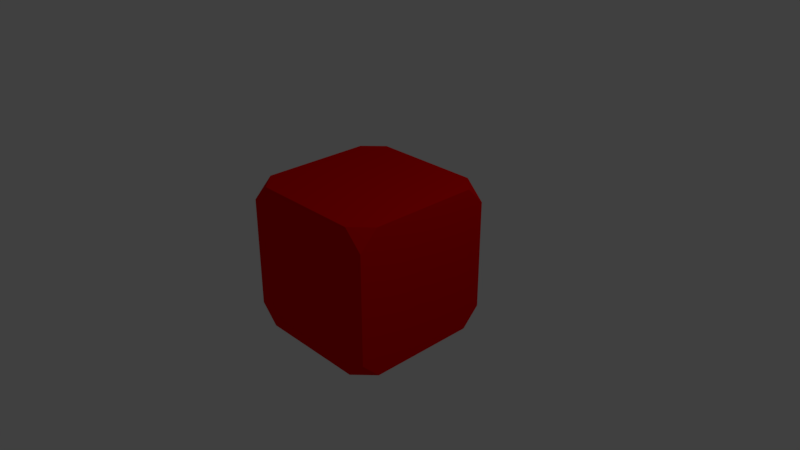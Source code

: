 # Source: SpawnCube.blend  (saved by Blender 2.79.0; exported with 4.5.12 LTS)
import bpy
from mathutils import Matrix  # noqa: F401  (used for matrix-valued properties, if any)

bpy.ops.wm.read_factory_settings(use_empty=True)
scene = bpy.context.scene
scene.name = 'Scene'

# ---- collections
col_collection_1 = bpy.data.collections.new('Collection 1'); scene.collection.children.link(col_collection_1)

# ---- materials (node trees are filled in below, after node groups)
mat_material = bpy.data.materials.new('Material')
mat_material.alpha_threshold = 0.0
mat_material.use_transparent_shadow = False
mat_material.roughness = 0.5
mat_material.specular_intensity = 1.0
mat_material.line_color = (0.0, 0.0, 0.0, 1.0)
mat_red = bpy.data.materials.new('Red')
mat_red.alpha_threshold = 0.0
mat_red.use_transparent_shadow = False
mat_red.diffuse_color = (0.8, 0.0, 0.0, 1.0)
mat_red.roughness = 0.5
mat_transparent = bpy.data.materials.new('Transparent')
mat_transparent.alpha_threshold = 0.0
mat_transparent.use_transparent_shadow = False
mat_transparent.diffuse_color = (0.8, 0.0, 0.0, 1.0)
mat_transparent.roughness = 0.5

# ---- material node trees

# ---- world
world_world = bpy.data.worlds.new('World'); scene.world = world_world
world_world.color = (0.05088, 0.05088, 0.05088)
world_world.use_sun_shadow = False
world_world.sun_shadow_jitter_overblur = 0.0
world_world.cycles.sampling_method = 'MANUAL'

# ---- cameras
cam_camera = bpy.data.cameras.new('Camera')
cam_camera.clip_end = 100.0
cam_camera.lens = 35.0
cam_camera.sensor_width = 32.0
cam_camera.sensor_height = 18.0
cam_camera.ortho_scale = 7.314
cam_camera.dof.focus_distance = 0.0
cam_camera.dof.aperture_fstop = 128.0

# ---- lights
light_lamp = bpy.data.lights.new('Lamp', 'POINT')
light_lamp.transmission_factor = 0.0
light_lamp.cutoff_distance = 30.0
light_lamp.energy = 100.0
light_lamp.shadow_buffer_clip_start = 1.001
light_lamp.shadow_soft_size = 0.1
light_lamp.shadow_maximum_resolution = 0.006
light_lamp.use_absolute_resolution = True

# ---- meshes
me_cube = bpy.data.meshes.new('Cube')
me_cube.from_pydata([(1.0, -5.96e-08, -1.0), (1.788e-07, 1.0, -1.0), (1.0, 1.0, 0.0), (0.0, -1.0, -1.0), (1.0, -1.0, 0.0), (-1.0, 2.98e-07, -1.0), (-1.0, -1.0, 0.0), (-1.0, 1.0, 0.0), (1.0, -5.364e-07, 1.0), (2.384e-07, 1.0, 1.0), (-5.364e-07, -1.0, 1.0), (-1.0, 1.788e-07, 1.0), (1.0, -0.5, -1.0), (-0.5, 1.0, -1.0), (1.0, 1.0, 0.5), (-0.5, -1.0, -1.0), (1.0, -1.0, 0.5), (-1.0, 0.5, -1.0), (-1.0, -1.0, 0.5), (-1.0, 1.0, 0.5), (1.0, -0.5, 1.0), (-0.5, 1.0, 1.0), (-0.5, -1.0, 1.0), (-1.0, 0.5, 1.0), (1.0, 0.5, -1.0), (0.5, 1.0, -1.0), (1.0, 1.0, -0.5), (0.5, -1.0, -1.0), (1.0, -1.0, -0.5), (-1.0, -0.5, -1.0), (-1.0, -1.0, -0.5), (-1.0, 1.0, -0.5), (1.0, 0.5, 1.0), (0.5, 1.0, 1.0), (0.5, -1.0, 1.0), (-1.0, -0.5, 1.0), (1.0, -0.75, -1.0), (-0.75, 1.0, -1.0), (1.0, 1.0, 0.75), (-0.75, -1.0, -1.0), (1.0, -1.0, 0.75), (-1.0, 0.75, -1.0), (-1.0, -1.0, 0.75), (-1.0, 1.0, 0.75), (1.0, -0.75, 1.0), (-0.75, 1.0, 1.0), (-0.75, -1.0, 1.0), (-1.0, 0.75, 1.0), (1.0, 0.25, -1.0), (0.25, 1.0, -1.0), (1.0, 1.0, -0.25), (0.25, -1.0, -1.0), (1.0, -1.0, -0.25), (-1.0, -0.25, -1.0), (-1.0, -1.0, -0.25), (-1.0, 1.0, -0.25), (1.0, 0.25, 1.0), (0.25, 1.0, 1.0), (0.25, -1.0, 1.0), (-1.0, -0.25, 1.0), (-0.75, 1.0, 0.0), (2.384e-07, 1.0, 0.75), (-1.0, 0.75, 0.0), (-1.0, 2.831e-07, -0.75), (-0.75, -1.0, 0.0), (-7.451e-08, -1.0, -0.75), (1.0, -0.75, 0.0), (1.0, -1.192e-07, -0.75), (-4.396e-07, -0.75, 1.0), (0.75, -4.47e-07, 1.0), (-0.75, 2.533e-07, -1.0), (1.49e-07, 0.75, -1.0), (1.0, -0.25, -1.0), (-0.25, 1.0, -1.0), (1.0, 1.0, 0.25), (-0.25, -1.0, -1.0), (1.0, -1.0, 0.25), (-1.0, 0.25, -1.0), (-1.0, -1.0, 0.25), (-1.0, 1.0, 0.25), (1.0, -0.25, 1.0), (-0.25, 1.0, 1.0), (-0.25, -1.0, 1.0), (-1.0, 0.25, 1.0), (1.0, 0.75, -1.0), (0.75, 1.0, -1.0), (1.0, 1.0, -0.75), (0.75, -1.0, -1.0), (1.0, -1.0, -0.75), (-1.0, -0.75, -1.0), (-1.0, -1.0, -0.75), (-1.0, 1.0, -0.75), (1.0, 0.75, 1.0), (0.75, 1.0, 1.0), (0.75, -1.0, 1.0), (-1.0, -0.75, 1.0), (0.75, 1.0, 0.0), (1.937e-07, 1.0, -0.75), (-1.0, -0.75, 0.0), (-1.0, 1.937e-07, 0.75), (0.75, -1.0, 0.0), (-4.768e-07, -1.0, 0.75), (1.0, 0.75, 0.0), (1.0, -4.768e-07, 0.75), (1.416e-07, 0.75, 1.0), (-0.75, 8.941e-08, 1.0), (0.75, -1.49e-08, -1.0), (1.49e-08, -0.75, -1.0), (0.75, -0.5, -1.0), (0.5, -0.75, -1.0), (0.75, 0.5, -1.0), (0.5, 0.75, -1.0), (-0.75, 0.5, -1.0), (-0.5, 0.75, -1.0), (-0.5, 0.75, 1.0), (-0.75, 0.5, 1.0), (0.5, 0.75, 1.0), (0.75, 0.5, 1.0), (0.5, -0.75, 1.0), (0.75, -0.5, 1.0), (1.0, 0.75, 0.5), (1.0, 0.5, 0.75), (1.0, 0.75, -0.5), (1.0, 0.5, -0.75), (1.0, -0.75, -0.5), (1.0, -0.5, -0.75), (0.75, -1.0, 0.5), (0.5, -1.0, 0.75), (0.75, -1.0, -0.5), (0.5, -1.0, -0.75), (-0.75, -1.0, -0.5), (-0.5, -1.0, -0.75), (-1.0, -0.75, 0.5), (-1.0, -0.5, 0.75), (-1.0, -0.75, -0.5), (-1.0, -0.5, -0.75), (-1.0, 0.75, -0.5), (-1.0, 0.5, -0.75), (0.75, 1.0, -0.5), (0.5, 1.0, -0.75), (0.75, 1.0, 0.5), (0.5, 1.0, 0.75), (-0.75, 1.0, 0.5), (-0.5, 1.0, 0.75), (-0.75, 1.0, -0.5), (-0.5, 1.0, -0.75), (-1.0, 0.75, 0.5), (-1.0, 0.5, 0.75), (-0.75, -1.0, 0.5), (-0.5, -1.0, 0.75), (1.0, -0.75, 0.5), (1.0, -0.5, 0.75), (-0.5, -0.75, 1.0), (-0.75, -0.5, 1.0), (-0.75, -0.5, -1.0), (-0.5, -0.75, -1.0), (-0.25, -0.75, -1.0), (-0.75, -0.25, -1.0), (-0.75, -0.25, 1.0), (-0.25, -0.75, 1.0), (1.0, -0.25, 0.75), (1.0, -0.75, 0.25), (-0.25, -1.0, 0.75), (-0.75, -1.0, 0.25), (-1.0, 0.25, 0.75), (-1.0, 0.75, 0.25), (-0.25, 1.0, -0.75), (-0.75, 1.0, -0.25), (-0.25, 1.0, 0.75), (-0.75, 1.0, 0.75), (0.75, 1.0, 0.25), (0.75, 1.0, 0.75), (0.25, 1.0, 0.75), (0.75, 1.0, -0.75), (0.75, 1.0, -0.25), (-1.0, 0.25, -0.75), (-1.0, 0.75, -0.75), (-1.0, -0.75, -0.25), (-1.0, -0.75, -0.75), (-1.0, -0.25, -0.75), (-1.0, -0.75, 0.75), (-1.0, -0.75, 0.25), (-0.25, -1.0, -0.75), (-0.75, -1.0, -0.75), (0.75, -1.0, -0.25), (0.75, -1.0, -0.75), (0.25, -1.0, -0.75), (0.75, -1.0, 0.75), (0.75, -1.0, 0.25), (1.0, -0.25, -0.75), (1.0, -0.75, -0.75), (1.0, 0.75, -0.25), (1.0, 0.75, -0.75), (1.0, 0.25, -0.75), (1.0, 0.75, 0.75), (1.0, 0.75, 0.25), (0.75, -0.25, 1.0), (0.75, -0.75, 1.0), (0.25, 0.75, 1.0), (0.75, 0.75, 1.0), (0.75, 0.25, 1.0), (-0.75, 0.75, 1.0), (-0.25, 0.75, 1.0), (-0.25, 0.75, -1.0), (-0.75, 0.75, -1.0), (0.75, 0.25, -1.0), (0.75, 0.75, -1.0), (0.25, 0.75, -1.0), (0.75, -0.75, -1.0), (0.75, -0.25, -1.0), (0.25, -0.75, -1.0), (-0.75, 0.25, -1.0), (-0.75, 0.25, 1.0), (0.25, -0.75, 1.0), (1.0, 0.25, 0.75), (1.0, -0.75, -0.25), (0.25, -1.0, 0.75), (-0.75, -1.0, -0.25), (-1.0, -0.25, 0.75), (-1.0, 0.75, -0.25), (0.25, 1.0, -0.75), (-0.75, 1.0, 0.25), (-0.75, 1.0, -0.75), (-1.0, 0.75, 0.75), (-0.75, -1.0, 0.75), (1.0, -0.75, 0.75), (-0.75, -0.75, 1.0), (-0.75, -0.75, -1.0)], [], [(89, 39, 90), (46, 95, 42), (42, 95, 180), (47, 43, 223), (87, 88, 185), (221, 60, 7, 79), (220, 49, 1, 97), (219, 62, 7, 55), (218, 59, 11, 99), (217, 64, 6, 54), (216, 58, 10, 101), (215, 66, 4, 52), (214, 56, 8, 103), (213, 68, 10, 58), (212, 83, 11, 105), (211, 70, 5, 77), (210, 51, 3, 107), (208, 87, 27, 109), (204, 112, 17, 41), (201, 47, 23, 115), (197, 118, 34, 94), (194, 92, 32, 121), (190, 124, 28, 88), (187, 94, 34, 127), (183, 130, 30, 90), (180, 95, 35, 133), (176, 136, 31, 91), (173, 85, 25, 139), (169, 142, 19, 43), (167, 144, 31, 55), (166, 73, 13, 145), (165, 146, 19, 79), (164, 83, 23, 147), (163, 148, 18, 78), (162, 82, 22, 149), (161, 150, 16, 76), (160, 80, 20, 151), (159, 152, 22, 82), (158, 59, 35, 153), (157, 154, 29, 53), (156, 75, 15, 155), (107, 3, 75, 156), (70, 157, 53, 5), (105, 11, 59, 158), (68, 159, 82, 10), (103, 8, 80, 160), (66, 161, 76, 4), (101, 10, 82, 162), (64, 163, 78, 6), (99, 11, 83, 164), (62, 165, 79, 7), (97, 1, 73, 166), (60, 167, 55, 7), (81, 168, 143, 21), (9, 61, 168, 81), (43, 45, 169), (21, 143, 169, 45), (14, 74, 170, 140), (74, 2, 96, 170), (93, 171, 141, 33), (38, 92, 194), (38, 14, 140, 171), (57, 172, 61, 9), (33, 141, 172, 57), (26, 86, 173, 138), (41, 37, 204), (2, 50, 174, 96), (50, 26, 138, 174), (77, 175, 137, 17), (5, 63, 175, 77), (87, 36, 88), (17, 137, 176, 41), (30, 54, 177, 134), (54, 6, 98, 177), (89, 178, 135, 29), (36, 87, 208), (90, 30, 134, 178), (53, 179, 63, 5), (29, 135, 179, 53), (18, 42, 180, 132), (46, 226, 95), (6, 78, 181, 98), (78, 18, 132, 181), (75, 182, 131, 15), (3, 65, 182, 75), (89, 90, 178), (15, 131, 183, 39), (28, 52, 184, 128), (52, 4, 100, 184), (87, 185, 129, 27), (90, 39, 183), (88, 28, 128, 185), (51, 186, 65, 3), (27, 129, 186, 51), (16, 40, 187, 126), (4, 76, 188, 100), (76, 16, 126, 188), (72, 189, 125, 12), (0, 67, 189, 72), (89, 227, 39), (12, 125, 190, 36), (26, 50, 191, 122), (50, 2, 102, 191), (84, 192, 123, 24), (37, 91, 222), (86, 26, 122, 192), (48, 193, 67, 0), (24, 123, 193, 48), (14, 38, 194, 120), (93, 38, 171), (2, 74, 195, 102), (74, 14, 120, 195), (80, 196, 119, 20), (8, 69, 196, 80), (20, 119, 197, 44), (33, 57, 198, 116), (57, 9, 104, 198), (92, 199, 117, 32), (92, 38, 93), (93, 33, 116, 199), (56, 200, 69, 8), (32, 117, 200, 56), (21, 45, 201, 114), (45, 43, 47), (9, 81, 202, 104), (81, 21, 114, 202), (73, 203, 113, 13), (1, 71, 203, 73), (88, 36, 190), (13, 113, 204, 37), (24, 48, 205, 110), (48, 0, 106, 205), (85, 206, 111, 25), (91, 41, 176), (84, 24, 110, 206), (49, 207, 71, 1), (25, 111, 207, 49), (12, 36, 208, 108), (41, 91, 37), (0, 72, 209, 106), (72, 12, 108, 209), (109, 27, 51, 210), (112, 211, 77, 17), (115, 23, 83, 212), (118, 213, 58, 34), (121, 32, 56, 214), (124, 215, 52, 28), (127, 34, 58, 216), (130, 217, 54, 30), (133, 35, 59, 218), (136, 219, 55, 31), (139, 25, 49, 220), (142, 221, 79, 19), (144, 222, 91, 31), (145, 13, 37, 222), (146, 223, 43, 19), (147, 23, 47, 223), (148, 224, 42, 18), (149, 22, 46, 224), (150, 225, 40, 16), (159, 68, 213, 118, 197, 187, 127, 216, 101, 162, 149, 224, 226, 152), (151, 20, 44, 225), (152, 226, 46, 22), (153, 35, 95, 226), (154, 227, 89, 29), (155, 15, 39, 227), (151, 225, 197, 119, 196, 69, 200, 117, 199, 194, 121, 214, 103, 160), (168, 61, 172, 141, 171, 199, 116, 198, 104, 202, 114, 201, 169, 143), (158, 153, 226, 180, 133, 218, 99, 164, 147, 223, 201, 115, 212, 105), (199, 171, 194), (38, 194, 171), (201, 223, 169), (169, 223, 43), (226, 224, 180), (224, 42, 180), (197, 225, 187), (225, 40, 187), (189, 67, 193, 123, 192, 206, 110, 205, 106, 209, 108, 208, 190, 125), (185, 190, 208), (88, 190, 185), (155, 227, 183, 131, 182, 65, 186, 129, 185, 208, 109, 210, 107, 156), (178, 183, 227), (90, 183, 178), (70, 211, 112, 204, 176, 137, 175, 63, 179, 135, 178, 227, 154, 157), (176, 204, 222), (176, 222, 91), (145, 222, 204, 113, 203, 71, 207, 111, 206, 173, 139, 220, 97, 166), (206, 192, 173), (192, 86, 173), (187, 225, 190, 185), (171, 173, 192, 194), (169, 223, 176, 222), (180, 224, 183, 178), (206, 204, 227, 208), (185, 183, 224, 187), (173, 171, 169, 222), (190, 225, 194, 192), (197, 226, 201, 199), (176, 223, 180, 178), (46, 42, 224), (45, 47, 201), (92, 93, 199), (44, 94, 40), (40, 94, 187), (225, 44, 40), (94, 44, 197), (84, 85, 86), (84, 86, 192), (86, 85, 173), (85, 84, 206)])
me_cube.polygons.foreach_set('material_index', [1, 1, 1, 1, 1, 1, 1, 1, 1, 1, 1, 1, 1, 1, 1, 1, 1, 1, 1, 1, 1, 1, 1, 1, 1, 1, 1, 1, 1, 1, 1, 1, 1, 1, 1, 1, 1, 1, 1, 1, 1, 1, 1, 1, 1, 1, 1, 1, 1, 1, 1, 1, 1, 1, 1, 1, 1, 1, 1, 1, 1, 1, 1, 1, 1, 1, 1, 1, 1, 1, 1, 1, 1, 1, 1, 1, 1, 1, 1, 1, 1, 1, 1, 1, 1, 1, 1, 1, 1, 1, 1, 1, 1, 1, 1, 1, 1, 1, 1, 1, 1, 1, 1, 1, 1, 1, 1, 1, 1, 1, 1, 1, 1, 1, 1, 1, 1, 1, 1, 1, 1, 1, 1, 1, 1, 1, 1, 1, 1, 1, 1, 1, 1, 1, 1, 1, 1, 1, 1, 1, 1, 1, 1, 1, 1, 1, 1, 1, 1, 1, 1, 1, 1, 1, 1, 1, 1, 1, 1, 1, 1, 1, 1, 1, 1, 1, 1, 1, 1, 1, 1, 1, 1, 1, 1, 1, 1, 1, 1, 1, 1, 1, 1, 1, 1, 1, 1, 1, 1, 1, 1, 1, 1, 2, 2, 2, 2, 2, 2, 1, 1, 1, 1, 1, 1, 1, 1, 1, 1, 1])
me_cube.materials.append(mat_material)
me_cube.materials.append(mat_red)
me_cube.materials.append(mat_transparent)
me_cube.use_remesh_preserve_volume = False
me_cube.use_remesh_preserve_attributes = False
me_cube.use_mirror_vertex_groups = False
me_cube.update()

# ---- objects
ob_cube = bpy.data.objects.new('Cube', me_cube)
ob_lamp = bpy.data.objects.new('Lamp', light_lamp)
ob_camera = bpy.data.objects.new('Camera', cam_camera)

# ---- transforms, parenting, visibility, modifiers, constraints
ob_cube.location = (0.0, 0.0, 0.0)
ob_cube.lock_rotations_4d = False
ob_cube.empty_display_type = 'ARROWS'
ob_cube.lineart.crease_threshold = 0.0
ob_lamp.location = (4.076, 1.005, 5.904)
ob_lamp.rotation_euler = (0.6503, 0.05522, 1.866)
ob_lamp.lock_rotations_4d = False
ob_lamp.empty_display_type = 'ARROWS'
ob_lamp.color = (0.0, 0.0, 0.0, 0.0)
ob_lamp.lineart.crease_threshold = 0.0
ob_camera.location = (7.481, -6.508, 5.344)
ob_camera.rotation_euler = (1.109, 0.0, 0.8149)
ob_camera.lock_rotations_4d = False
ob_camera.empty_display_type = 'ARROWS'
ob_camera.color = (0.0, 0.0, 0.0, 0.0)
ob_camera.display_type = 'WIRE'
ob_camera.lineart.crease_threshold = 0.0

# ---- collection membership
col_collection_1.objects.link(ob_cube)
col_collection_1.objects.link(ob_lamp)
col_collection_1.objects.link(ob_camera)

# ---- scene / render settings (as saved in the file)
scene.camera = ob_camera
scene.frame_start = 1; scene.frame_end = 250; scene.frame_set(1)
scene.render.engine = 'BLENDER_EEVEE_NEXT'
scene.render.resolution_percentage = 50
scene.render.dither_intensity = 0.0
scene.cycles.use_denoising = False
scene.cycles.samples = 128
scene.cycles.sampling_pattern = 'TABULATED_SOBOL'
scene.cycles.use_adaptive_sampling = False
scene.cycles.use_light_tree = False
scene.cycles.blur_glossy = 0.0
scene.cycles.sample_clamp_indirect = 0.0
scene.view_settings.view_transform = 'Standard'
bpy.context.view_layer.update()
